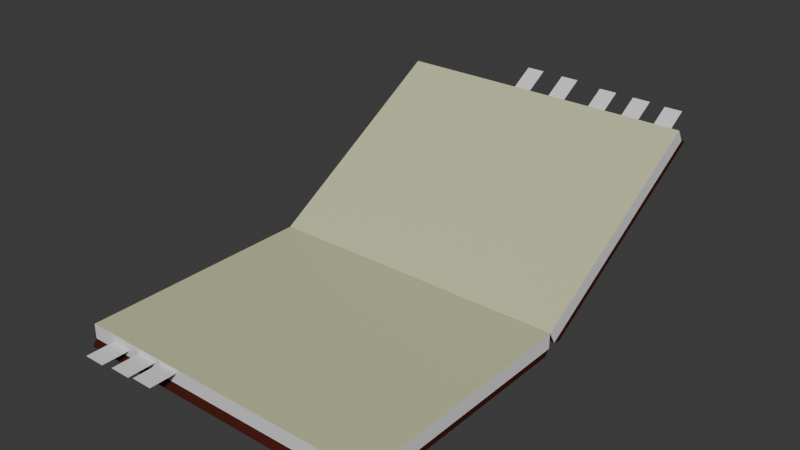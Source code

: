 # Source: tool_book.blend  (saved by Blender 4.4.30; exported with 4.5.12 LTS)
import bpy
from mathutils import Matrix  # noqa: F401  (used for matrix-valued properties, if any)

bpy.ops.wm.read_factory_settings(use_empty=True)
scene = bpy.context.scene
scene.name = 'Scene'

# ---- collections
col_collection = bpy.data.collections.new('Collection'); scene.collection.children.link(col_collection)

# ---- materials (node trees are filled in below, after node groups)
mat_bookskin = bpy.data.materials.new('BookSkin')
mat_material = bpy.data.materials.new('Material')
mat_material.alpha_threshold = 0.0
mat_material.roughness = 0.5
mat_material.line_color = (0.0, 0.0, 0.0, 1.0)
mat_bookinfo = bpy.data.materials.new('BookInfo')

# ---- material node trees
mat_bookskin.use_nodes = True; mat_bookskin.node_tree.nodes.clear()
_N = mat_bookskin.node_tree.nodes; _L = mat_bookskin.node_tree.links
n0 = _N.new('ShaderNodeBsdfPrincipled'); n0.name = '原理化 BSDF'; n0.location = (10, 300)
n0.inputs[0].default_value = (0.05346, 0.004648, 0.0, 1.0)
n1 = _N.new('ShaderNodeOutputMaterial'); n1.name = '材质输出'; n1.location = (300, 300)
_L.new(n0.outputs[0], n1.inputs[0])
n1.is_active_output = True
mat_material.use_nodes = True; mat_material.node_tree.nodes.clear()
_N = mat_material.node_tree.nodes; _L = mat_material.node_tree.links
n0 = _N.new('ShaderNodeOutputMaterial'); n0.name = 'Material Output'; n0.location = (300, 300)
n1 = _N.new('ShaderNodeBsdfPrincipled'); n1.name = 'Principled BSDF'; n1.location = (10, 300)
n1.inputs[3].default_value = 1.45
_L.new(n1.outputs[0], n0.inputs[0])
n0.is_active_output = True
mat_bookinfo.use_nodes = True; mat_bookinfo.node_tree.nodes.clear()
_N = mat_bookinfo.node_tree.nodes; _L = mat_bookinfo.node_tree.links
n0 = _N.new('ShaderNodeBsdfPrincipled'); n0.name = '原理化 BSDF'; n0.location = (10, 300)
n0.inputs[0].default_value = (0.6026, 0.628, 0.3767, 1.0)
n1 = _N.new('ShaderNodeOutputMaterial'); n1.name = '材质输出'; n1.location = (300, 300)
_L.new(n0.outputs[0], n1.inputs[0])
n1.is_active_output = True

# ---- world
world_world = bpy.data.worlds.new('World'); scene.world = world_world
world_world.use_nodes = True; world_world.node_tree.nodes.clear()
_N = world_world.node_tree.nodes; _L = world_world.node_tree.links
n0 = _N.new('ShaderNodeOutputWorld'); n0.name = 'World Output'; n0.location = (300, 300)
n1 = _N.new('ShaderNodeBackground'); n1.name = 'Background'; n1.location = (10, 300)
n1.inputs[0].default_value = (0.05088, 0.05088, 0.05088, 1.0)
_L.new(n1.outputs[0], n0.inputs[0])
n0.is_active_output = True
world_world.color = (0.05088, 0.05088, 0.05088)
world_world.sun_shadow_jitter_overblur = 0.0

# ---- meshes
me_x = bpy.data.meshes.new('立方体')
me_x.from_pydata([(-1.218, -2.043, -0.1721), (-1.218, -0.04299, -0.1721), (1.396, -2.043, -0.1721), (1.396, -0.04299, -0.1721), (-1.218, -2.002, -0.1237), (-1.218, -0.001745, -0.1237), (1.396, -0.001745, -0.1237), (1.396, -2.002, -0.1237), (-1.218, -2.002, 0.001087), (-1.218, -0.001745, 0.001087), (1.396, -0.001745, 0.001087), (1.396, -2.002, 0.001087), (-0.4851, -2.236, -0.02276), (-0.3053, -2.236, -0.02276), (-0.4851, -1.763, -0.02276), (-0.3053, -1.763, -0.02276), (-0.7196, -2.236, -0.0429), (-0.5398, -2.236, -0.0429), (-0.7196, -1.763, -0.0429), (-0.5398, -1.763, -0.0429), (-1.011, -2.236, -0.06855), (-0.831, -2.236, -0.06855), (-1.011, -1.763, -0.06855), (-0.831, -1.763, -0.06855)], [], [(1, 3, 2, 0), (2, 7, 4, 0), (3, 6, 7, 2), (1, 5, 6, 3), (0, 4, 5, 1), (4, 8, 9, 5), (5, 9, 10, 6), (6, 10, 11, 7), (7, 11, 8, 4), (8, 11, 10, 9), (12, 13, 15, 14), (16, 17, 19, 18), (20, 21, 23, 22)])
me_x.polygons.foreach_set('material_index', [0, 0, 0, 0, 0, 1, 0, 1, 1, 2, 1, 1, 1])
_uv = me_x.uv_layers.new(name='UV贴图')
_uv.uv.foreach_set('vector', [0.125, 0.5, 0.375, 0.5, 0.375, 0.75, 0.125, 0.75, 0.375, 0.75, 0.4583, 0.75, 0.4583, 1.0, 0.375, 1.0, 0.375, 0.5, 0.4583, 0.5, 0.4583, 0.75, 0.375, 0.75, 0.375, 0.25, 0.4583, 0.25, 0.4583, 0.5, 0.375, 0.5, 0.375, 0.0, 0.4583, 0.0, 0.4583, 0.25, 0.375, 0.25, 0.4583, 0.0, 0.5, 0.0, 0.5, 0.25, 0.4583, 0.25, 0.4583, 0.25, 0.5, 0.25, 0.5, 0.5, 0.4583, 0.5, 0.4583, 0.5, 0.5, 0.5, 0.5, 0.75, 0.4583, 0.75, 0.4583, 0.75, 0.5, 0.75, 0.5, 1.0, 0.4583, 1.0, 0.5, 1.0, 0.5, 0.75, 0.5, 0.5, 0.5, 0.25, 0.0, 0.0, 1.0, 0.0, 1.0, 1.0, 0.0, 1.0, 0.0, 0.0, 1.0, 0.0, 1.0, 1.0, 0.0, 1.0, 0.0, 0.0, 1.0, 0.0, 1.0, 1.0, 0.0, 1.0])
me_x.materials.append(mat_bookskin)
me_x.materials.append(mat_material)
me_x.materials.append(mat_bookinfo)
me_x.update()
me_001 = bpy.data.meshes.new('立方体.001')
me_001.from_pydata([(-1.218, -2.043, 0.1743), (-1.218, -0.04299, 0.1743), (1.396, -2.043, 0.1743), (1.396, -0.04299, 0.1743), (-1.218, -2.002, 0.1258), (-1.218, -0.001745, 0.1258), (1.396, -0.001745, 0.1258), (1.396, -2.002, 0.1258), (-1.218, -2.002, 0.001087), (-1.218, -0.001745, 0.001087), (1.396, -0.001745, 0.001087), (1.396, -2.002, 0.001087), (1.133, -2.246, 0.07904), (1.286, -2.246, 0.07904), (1.133, -1.912, 0.07904), (1.286, -1.912, 0.07904), (0.8516, -2.242, 0.05837), (1.005, -2.242, 0.05837), (0.8516, -1.908, 0.05837), (1.005, -1.908, 0.05837), (0.5477, -2.235, 0.04388), (0.701, -2.235, 0.04388), (0.5477, -1.9, 0.04388), (0.701, -1.9, 0.04388), (0.1755, -2.246, 0.02198), (0.3287, -2.246, 0.02198), (0.1755, -1.912, 0.02198), (0.3287, -1.912, 0.02198), (-0.1663, -2.25, 0.02198), (-0.01308, -2.25, 0.02198), (-0.1663, -1.915, 0.02198), (-0.01308, -1.915, 0.02198)], [], [(4, 0, 1, 5), (5, 1, 3, 6), (6, 3, 2, 7), (7, 2, 0, 4), (3, 1, 0, 2), (11, 7, 4, 8), (10, 6, 7, 11), (9, 5, 6, 10), (8, 4, 5, 9), (8, 9, 10, 11), (12, 13, 15, 14), (16, 17, 19, 18), (20, 21, 23, 22), (24, 25, 27, 26), (28, 29, 31, 30)])
me_001.polygons.foreach_set('material_index', [0, 0, 0, 0, 0, 1, 1, 0, 1, 2, 1, 1, 1, 1, 1])
_uv = me_001.uv_layers.new(name='UV贴图')
_uv.uv.foreach_set('vector', [0.5417, 0.0, 0.625, 0.0, 0.625, 0.25, 0.5417, 0.25, 0.5417, 0.25, 0.625, 0.25, 0.625, 0.5, 0.5417, 0.5, 0.5417, 0.5, 0.625, 0.5, 0.625, 0.75, 0.5417, 0.75, 0.5417, 0.75, 0.625, 0.75, 0.625, 1.0, 0.5417, 1.0, 0.625, 0.5, 0.875, 0.5, 0.875, 0.75, 0.625, 0.75, 0.5, 0.75, 0.5417, 0.75, 0.5417, 1.0, 0.5, 1.0, 0.5, 0.5, 0.5417, 0.5, 0.5417, 0.75, 0.5, 0.75, 0.5, 0.25, 0.5417, 0.25, 0.5417, 0.5, 0.5, 0.5, 0.5, 0.0, 0.5417, 0.0, 0.5417, 0.25, 0.5, 0.25, 0.5, 1.0, 0.5, 0.25, 0.5, 0.5, 0.5, 0.75, 0.0, 0.0, 1.0, 0.0, 1.0, 1.0, 0.0, 1.0, 0.0, 0.0, 1.0, 0.0, 1.0, 1.0, 0.0, 1.0, 0.0, 0.0, 1.0, 0.0, 1.0, 1.0, 0.0, 1.0, 0.0, 0.0, 1.0, 0.0, 1.0, 1.0, 0.0, 1.0, 0.0, 0.0, 1.0, 0.0, 1.0, 1.0, 0.0, 1.0])
me_001.materials.append(mat_bookskin)
me_001.materials.append(mat_material)
me_001.materials.append(mat_bookinfo)
me_001.update()

# ---- objects
ob_bookdown = bpy.data.objects.new('BookDown', me_x)
ob_bookup = bpy.data.objects.new('BookUP', me_001)

# ---- transforms, parenting, visibility, modifiers, constraints
ob_bookdown.location = (0.0, 0.0, 0.0)
ob_bookup.location = (0.0, 0.0, 0.0)
ob_bookup.rotation_euler = (3.68, -0.0, 0.0)

# ---- collection membership
col_collection.objects.link(ob_bookdown)
col_collection.objects.link(ob_bookup)

# ---- scene / render settings (as saved in the file)
scene.frame_start = 1; scene.frame_end = 250; scene.frame_set(15)
scene.render.engine = 'BLENDER_EEVEE_NEXT'
bpy.context.view_layer.update()

# ---- added for rendering (the .blend has no active camera and no usable light): camera, sun
cam_auto = bpy.data.cameras.new('AutoCamera')
cam_auto.lens = 50.0
cam_auto.sensor_width = 36.0
cam_auto.clip_end = 1000.0
ob_auto_camera = bpy.data.objects.new('AutoCamera', cam_auto)
scene.collection.objects.link(ob_auto_camera)
ob_auto_camera.location = (4.87063, -5.84599, 4.31565)
ob_auto_camera.rotation_euler = (1.09748, -7.21219e-08, 0.694738)
scene.camera = ob_auto_camera
light_auto_sun = bpy.data.lights.new('AutoSun', 'SUN')
light_auto_sun.energy = 3.0
light_auto_sun.angle = 0.0523599
ob_auto_sun = bpy.data.objects.new('AutoSun', light_auto_sun)
scene.collection.objects.link(ob_auto_sun)
ob_auto_sun.rotation_euler = (0.872665, 0.174533, 0.523599)
bpy.context.view_layer.update()
